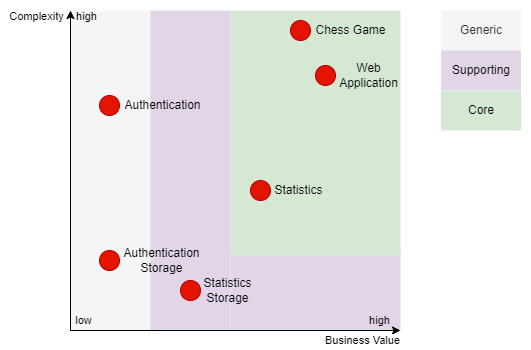

The diagram above was exported from draw.io. Its source (the exported page's mxGraphModel, read from the mxfile embedded in the PNG):
<mxGraphModel dx="989" dy="539" grid="1" gridSize="10" guides="1" tooltips="1" connect="1" arrows="1" fold="1" page="1" pageScale="1" pageWidth="827" pageHeight="1169" math="0" shadow="0">
  <root>
    <mxCell id="0" />
    <mxCell id="1" parent="0" />
    <mxCell id="GMLrk__ABHKVrKT8_mAK-29" value="" style="rounded=0;whiteSpace=wrap;html=1;strokeColor=none;" vertex="1" parent="1">
      <mxGeometry x="280" y="310" width="530" height="350" as="geometry" />
    </mxCell>
    <mxCell id="GMLrk__ABHKVrKT8_mAK-1" value="" style="rounded=0;whiteSpace=wrap;html=1;strokeColor=none;fillColor=#f5f5f5;fontColor=#333333;rotation=-90;" vertex="1" parent="1">
      <mxGeometry x="230" y="440" width="320" height="80" as="geometry" />
    </mxCell>
    <mxCell id="GMLrk__ABHKVrKT8_mAK-2" value="" style="rounded=0;whiteSpace=wrap;html=1;strokeColor=none;fillColor=#e1d5e7;rotation=-90;" vertex="1" parent="1">
      <mxGeometry x="310" y="440" width="320" height="80" as="geometry" />
    </mxCell>
    <mxCell id="GMLrk__ABHKVrKT8_mAK-3" value="" style="rounded=0;whiteSpace=wrap;html=1;strokeColor=none;fillColor=#e1d5e7;rotation=-90;" vertex="1" parent="1">
      <mxGeometry x="555" y="515" width="80" height="170" as="geometry" />
    </mxCell>
    <mxCell id="GMLrk__ABHKVrKT8_mAK-4" value="" style="rounded=0;whiteSpace=wrap;html=1;strokeColor=none;fillColor=#d5e8d4;rotation=-90;" vertex="1" parent="1">
      <mxGeometry x="472.5" y="357.5" width="245" height="170" as="geometry" />
    </mxCell>
    <mxCell id="GMLrk__ABHKVrKT8_mAK-5" value="" style="endArrow=classic;html=1;rounded=0;exitX=0;exitY=0;exitDx=0;exitDy=0;entryX=1;entryY=0;entryDx=0;entryDy=0;" edge="1" parent="1" source="GMLrk__ABHKVrKT8_mAK-1" target="GMLrk__ABHKVrKT8_mAK-1">
      <mxGeometry width="50" height="50" relative="1" as="geometry">
        <mxPoint x="440" y="510" as="sourcePoint" />
        <mxPoint x="490" y="460" as="targetPoint" />
      </mxGeometry>
    </mxCell>
    <mxCell id="GMLrk__ABHKVrKT8_mAK-7" value="Complexity" style="edgeLabel;html=1;align=center;verticalAlign=middle;resizable=0;points=[];" vertex="1" connectable="0" parent="GMLrk__ABHKVrKT8_mAK-5">
      <mxGeometry x="0.0899" y="-1" relative="1" as="geometry">
        <mxPoint x="-35" y="-140" as="offset" />
      </mxGeometry>
    </mxCell>
    <mxCell id="GMLrk__ABHKVrKT8_mAK-10" value="high" style="edgeLabel;html=1;align=center;verticalAlign=middle;resizable=0;points=[];labelBackgroundColor=none;" vertex="1" connectable="0" parent="GMLrk__ABHKVrKT8_mAK-5">
      <mxGeometry x="0.8723" y="2" relative="1" as="geometry">
        <mxPoint x="18" y="-15" as="offset" />
      </mxGeometry>
    </mxCell>
    <mxCell id="GMLrk__ABHKVrKT8_mAK-6" value="" style="endArrow=classic;html=1;rounded=0;entryX=0;entryY=1;entryDx=0;entryDy=0;" edge="1" parent="1" target="GMLrk__ABHKVrKT8_mAK-3">
      <mxGeometry width="50" height="50" relative="1" as="geometry">
        <mxPoint x="350" y="640" as="sourcePoint" />
        <mxPoint x="360" y="330" as="targetPoint" />
      </mxGeometry>
    </mxCell>
    <mxCell id="GMLrk__ABHKVrKT8_mAK-8" value="Business Value" style="edgeLabel;html=1;align=center;verticalAlign=middle;resizable=0;points=[];" vertex="1" connectable="0" parent="GMLrk__ABHKVrKT8_mAK-6">
      <mxGeometry x="0.8519" y="1" relative="1" as="geometry">
        <mxPoint x="-14" y="11" as="offset" />
      </mxGeometry>
    </mxCell>
    <mxCell id="GMLrk__ABHKVrKT8_mAK-9" value="low" style="edgeLabel;html=1;align=center;verticalAlign=middle;resizable=0;points=[];labelBackgroundColor=none;" vertex="1" connectable="0" parent="GMLrk__ABHKVrKT8_mAK-6">
      <mxGeometry x="-0.9264" y="1" relative="1" as="geometry">
        <mxPoint y="-9" as="offset" />
      </mxGeometry>
    </mxCell>
    <mxCell id="GMLrk__ABHKVrKT8_mAK-11" value="high" style="edgeLabel;html=1;align=center;verticalAlign=middle;resizable=0;points=[];labelBackgroundColor=none;" vertex="1" connectable="0" parent="1">
      <mxGeometry x="659" y="630.0014285714285" as="geometry" />
    </mxCell>
    <mxCell id="GMLrk__ABHKVrKT8_mAK-13" value="" style="ellipse;whiteSpace=wrap;html=1;aspect=fixed;fillColor=#e51400;fontColor=#ffffff;strokeColor=#B20000;" vertex="1" parent="1">
      <mxGeometry x="570" y="330" width="20" height="20" as="geometry" />
    </mxCell>
    <mxCell id="GMLrk__ABHKVrKT8_mAK-14" value="Chess Game" style="text;html=1;align=center;verticalAlign=middle;resizable=0;points=[];autosize=1;strokeColor=none;fillColor=none;" vertex="1" parent="1">
      <mxGeometry x="585" y="325" width="90" height="30" as="geometry" />
    </mxCell>
    <mxCell id="GMLrk__ABHKVrKT8_mAK-15" value="Generic" style="rounded=0;whiteSpace=wrap;html=1;strokeColor=none;fillColor=#f5f5f5;fontColor=#333333;rotation=0;" vertex="1" parent="1">
      <mxGeometry x="720.5" y="320" width="80" height="40" as="geometry" />
    </mxCell>
    <mxCell id="GMLrk__ABHKVrKT8_mAK-16" value="Supporting" style="rounded=0;whiteSpace=wrap;html=1;strokeColor=none;fillColor=#e1d5e7;rotation=0;" vertex="1" parent="1">
      <mxGeometry x="720.5" y="360" width="80" height="40" as="geometry" />
    </mxCell>
    <mxCell id="GMLrk__ABHKVrKT8_mAK-17" value="Core" style="rounded=0;whiteSpace=wrap;html=1;strokeColor=none;fillColor=#d5e8d4;rotation=0;" vertex="1" parent="1">
      <mxGeometry x="720.5" y="400" width="80" height="40" as="geometry" />
    </mxCell>
    <mxCell id="GMLrk__ABHKVrKT8_mAK-18" value="" style="ellipse;whiteSpace=wrap;html=1;aspect=fixed;fillColor=#e51400;fontColor=#ffffff;strokeColor=#B20000;" vertex="1" parent="1">
      <mxGeometry x="379" y="405" width="20" height="20" as="geometry" />
    </mxCell>
    <mxCell id="GMLrk__ABHKVrKT8_mAK-19" value="Authentication" style="text;html=1;align=center;verticalAlign=middle;resizable=0;points=[];autosize=1;strokeColor=none;fillColor=none;" vertex="1" parent="1">
      <mxGeometry x="392" y="400" width="100" height="30" as="geometry" />
    </mxCell>
    <mxCell id="GMLrk__ABHKVrKT8_mAK-20" value="" style="ellipse;whiteSpace=wrap;html=1;aspect=fixed;fillColor=#e51400;fontColor=#ffffff;strokeColor=#B20000;" vertex="1" parent="1">
      <mxGeometry x="530" y="490" width="20" height="20" as="geometry" />
    </mxCell>
    <mxCell id="GMLrk__ABHKVrKT8_mAK-21" value="Statistics" style="text;html=1;align=center;verticalAlign=middle;resizable=0;points=[];autosize=1;strokeColor=none;fillColor=none;" vertex="1" parent="1">
      <mxGeometry x="543" y="485" width="70" height="30" as="geometry" />
    </mxCell>
    <mxCell id="GMLrk__ABHKVrKT8_mAK-22" value="" style="ellipse;whiteSpace=wrap;html=1;aspect=fixed;fillColor=#e51400;fontColor=#ffffff;strokeColor=#B20000;" vertex="1" parent="1">
      <mxGeometry x="379" y="560" width="20" height="20" as="geometry" />
    </mxCell>
    <mxCell id="GMLrk__ABHKVrKT8_mAK-23" value="Authentication&lt;br&gt;Storage" style="text;html=1;align=center;verticalAlign=middle;resizable=0;points=[];autosize=1;strokeColor=none;fillColor=none;" vertex="1" parent="1">
      <mxGeometry x="391" y="550" width="100" height="40" as="geometry" />
    </mxCell>
    <mxCell id="GMLrk__ABHKVrKT8_mAK-24" value="" style="ellipse;whiteSpace=wrap;html=1;aspect=fixed;fillColor=#e51400;fontColor=#ffffff;strokeColor=#B20000;" vertex="1" parent="1">
      <mxGeometry x="460" y="590" width="20" height="20" as="geometry" />
    </mxCell>
    <mxCell id="GMLrk__ABHKVrKT8_mAK-25" value="Statistics&lt;br&gt;Storage" style="text;html=1;align=center;verticalAlign=middle;resizable=0;points=[];autosize=1;strokeColor=none;fillColor=none;" vertex="1" parent="1">
      <mxGeometry x="472.5" y="580" width="70" height="40" as="geometry" />
    </mxCell>
    <mxCell id="GMLrk__ABHKVrKT8_mAK-30" value="" style="ellipse;whiteSpace=wrap;html=1;aspect=fixed;fillColor=#e51400;fontColor=#ffffff;strokeColor=#B20000;" vertex="1" parent="1">
      <mxGeometry x="595" y="375" width="20" height="20" as="geometry" />
    </mxCell>
    <mxCell id="GMLrk__ABHKVrKT8_mAK-31" value="Web&lt;br&gt;Application" style="text;html=1;align=center;verticalAlign=middle;resizable=0;points=[];autosize=1;strokeColor=none;fillColor=none;" vertex="1" parent="1">
      <mxGeometry x="608" y="365" width="80" height="40" as="geometry" />
    </mxCell>
  </root>
</mxGraphModel>